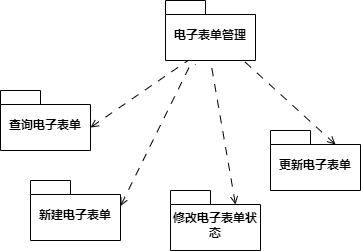

The diagram above was exported from draw.io. Its source (the exported page's mxGraphModel, read from the mxfile embedded in the PNG):
<mxGraphModel dx="1134" dy="752" grid="1" gridSize="10" guides="1" tooltips="1" connect="1" arrows="1" fold="1" page="1" pageScale="1" pageWidth="827" pageHeight="1169" math="0" shadow="0">
  <root>
    <mxCell id="0" />
    <mxCell id="1" parent="0" />
    <mxCell id="2" value="电子表单管理" style="shape=folder;fontStyle=1;spacingTop=10;tabWidth=40;tabHeight=14;tabPosition=left;html=1;whiteSpace=wrap;" vertex="1" parent="1">
      <mxGeometry x="1025" y="1210" width="90" height="60" as="geometry" />
    </mxCell>
    <mxCell id="3" value="新建电子表单" style="shape=folder;fontStyle=1;spacingTop=10;tabWidth=40;tabHeight=14;tabPosition=left;html=1;whiteSpace=wrap;" vertex="1" parent="1">
      <mxGeometry x="890" y="1390" width="90" height="60" as="geometry" />
    </mxCell>
    <mxCell id="4" value="修改电子表单状态" style="shape=folder;fontStyle=1;spacingTop=10;tabWidth=40;tabHeight=14;tabPosition=left;html=1;whiteSpace=wrap;" vertex="1" parent="1">
      <mxGeometry x="1030" y="1400" width="90" height="60" as="geometry" />
    </mxCell>
    <mxCell id="5" style="rounded=0;orthogonalLoop=1;jettySize=auto;html=1;exitX=0;exitY=0;exitDx=65;exitDy=14;exitPerimeter=0;startArrow=open;startFill=0;endArrow=none;endFill=0;dashed=1;dashPattern=8 8;" edge="1" source="6" target="2" parent="1">
      <mxGeometry relative="1" as="geometry" />
    </mxCell>
    <mxCell id="6" value="更新电子表单" style="shape=folder;fontStyle=1;spacingTop=10;tabWidth=40;tabHeight=14;tabPosition=left;html=1;whiteSpace=wrap;" vertex="1" parent="1">
      <mxGeometry x="1130" y="1340" width="90" height="60" as="geometry" />
    </mxCell>
    <mxCell id="7" style="rounded=0;orthogonalLoop=1;jettySize=auto;html=1;exitX=0;exitY=0;exitDx=90;exitDy=25.5;exitPerimeter=0;entryX=0.333;entryY=1.067;entryDx=0;entryDy=0;entryPerimeter=0;startArrow=open;startFill=0;endArrow=none;endFill=0;dashed=1;dashPattern=8 8;" edge="1" source="3" target="2" parent="1">
      <mxGeometry relative="1" as="geometry">
        <Array as="points">
          <mxPoint x="1050" y="1274" />
        </Array>
      </mxGeometry>
    </mxCell>
    <mxCell id="8" style="rounded=0;orthogonalLoop=1;jettySize=auto;html=1;exitX=0;exitY=0;exitDx=65;exitDy=14;exitPerimeter=0;entryX=0.5;entryY=1;entryDx=0;entryDy=0;entryPerimeter=0;startArrow=open;startFill=0;endArrow=none;endFill=0;dashed=1;dashPattern=8 8;" edge="1" source="4" target="2" parent="1">
      <mxGeometry relative="1" as="geometry" />
    </mxCell>
    <mxCell id="9" value="查询电子表单" style="shape=folder;fontStyle=1;spacingTop=10;tabWidth=40;tabHeight=14;tabPosition=left;html=1;whiteSpace=wrap;" vertex="1" parent="1">
      <mxGeometry x="860" y="1300" width="90" height="60" as="geometry" />
    </mxCell>
    <mxCell id="10" style="rounded=0;orthogonalLoop=1;jettySize=auto;html=1;exitX=0;exitY=0;exitDx=90;exitDy=37;exitPerimeter=0;entryX=0.25;entryY=1;entryDx=0;entryDy=0;entryPerimeter=0;endArrow=none;endFill=0;startArrow=open;startFill=0;dashed=1;dashPattern=8 8;" edge="1" source="9" target="2" parent="1">
      <mxGeometry relative="1" as="geometry" />
    </mxCell>
  </root>
</mxGraphModel>